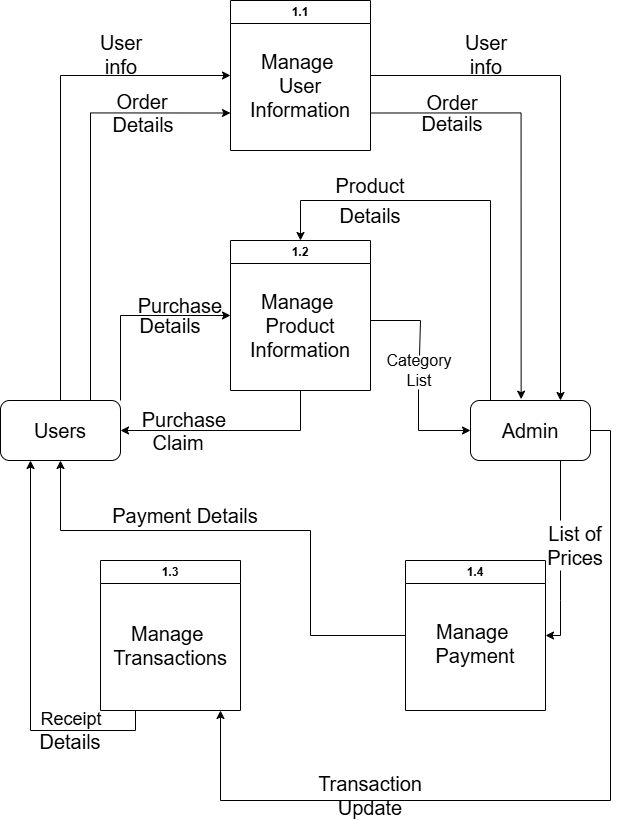

The diagram above was exported from draw.io. Its source (the exported page's mxGraphModel, read from the mxfile embedded in the PNG):
<mxGraphModel dx="2037" dy="1110" grid="0" gridSize="10" guides="1" tooltips="1" connect="1" arrows="1" fold="1" page="1" pageScale="1" pageWidth="850" pageHeight="1100" math="0" shadow="0">
  <root>
    <mxCell id="0" />
    <mxCell id="1" parent="0" />
    <mxCell id="kHf6GdkXS4KvBxR3XruZ-3" style="edgeStyle=orthogonalEdgeStyle;rounded=0;orthogonalLoop=1;jettySize=auto;html=1;exitX=1;exitY=0.5;exitDx=0;exitDy=0;entryX=0.75;entryY=0;entryDx=0;entryDy=0;" parent="1" source="kI93g9f8uhPgCSdRLbrk-1" target="kHf6GdkXS4KvBxR3XruZ-1" edge="1">
      <mxGeometry relative="1" as="geometry" />
    </mxCell>
    <mxCell id="kI93g9f8uhPgCSdRLbrk-1" value="1.1" style="swimlane;whiteSpace=wrap;html=1;" parent="1" vertex="1">
      <mxGeometry x="250" y="160" width="140" height="150" as="geometry" />
    </mxCell>
    <mxCell id="kI93g9f8uhPgCSdRLbrk-2" value="&lt;font style=&quot;font-size: 20px;&quot;&gt;Manage&amp;nbsp;&lt;br&gt;User&lt;br&gt;Information&lt;/font&gt;" style="text;html=1;align=center;verticalAlign=middle;whiteSpace=wrap;rounded=0;" parent="kI93g9f8uhPgCSdRLbrk-1" vertex="1">
      <mxGeometry x="40" y="70" width="60" height="30" as="geometry" />
    </mxCell>
    <mxCell id="kHf6GdkXS4KvBxR3XruZ-8" style="edgeStyle=orthogonalEdgeStyle;rounded=0;orthogonalLoop=1;jettySize=auto;html=1;entryX=0;entryY=0.5;entryDx=0;entryDy=0;" parent="1" target="kHf6GdkXS4KvBxR3XruZ-1" edge="1">
      <mxGeometry relative="1" as="geometry">
        <mxPoint x="438" y="549" as="sourcePoint" />
        <Array as="points">
          <mxPoint x="438" y="590" />
        </Array>
      </mxGeometry>
    </mxCell>
    <mxCell id="kHf6GdkXS4KvBxR3XruZ-18" style="edgeStyle=orthogonalEdgeStyle;rounded=0;orthogonalLoop=1;jettySize=auto;html=1;exitX=0.5;exitY=1;exitDx=0;exitDy=0;entryX=1;entryY=0.5;entryDx=0;entryDy=0;" parent="1" source="uM5N84nzp4bpvVak87ft-1" target="twzUYdBTbHbMFZj0ODRa-1" edge="1">
      <mxGeometry relative="1" as="geometry" />
    </mxCell>
    <mxCell id="uM5N84nzp4bpvVak87ft-1" value="1.2" style="swimlane;whiteSpace=wrap;html=1;startSize=23;" parent="1" vertex="1">
      <mxGeometry x="250" y="400" width="140" height="150" as="geometry" />
    </mxCell>
    <mxCell id="uM5N84nzp4bpvVak87ft-2" value="&lt;font style=&quot;font-size: 20px;&quot;&gt;Manage&amp;nbsp;&lt;br&gt;Product&lt;br&gt;Information&lt;/font&gt;" style="text;html=1;align=center;verticalAlign=middle;whiteSpace=wrap;rounded=0;" parent="uM5N84nzp4bpvVak87ft-1" vertex="1">
      <mxGeometry x="40" y="70" width="60" height="30" as="geometry" />
    </mxCell>
    <mxCell id="JpfvWPz0fYhPKxvTQWOY-2" style="edgeStyle=orthogonalEdgeStyle;rounded=0;orthogonalLoop=1;jettySize=auto;html=1;exitX=0.5;exitY=0;exitDx=0;exitDy=0;entryX=0;entryY=0.5;entryDx=0;entryDy=0;" parent="1" source="twzUYdBTbHbMFZj0ODRa-1" target="kI93g9f8uhPgCSdRLbrk-1" edge="1">
      <mxGeometry relative="1" as="geometry">
        <mxPoint x="80" y="240" as="targetPoint" />
      </mxGeometry>
    </mxCell>
    <mxCell id="B2lX_sGfc-eTs1P-eZ7f-2" style="edgeStyle=orthogonalEdgeStyle;rounded=0;orthogonalLoop=1;jettySize=auto;html=1;exitX=0.75;exitY=0;exitDx=0;exitDy=0;entryX=0;entryY=0.75;entryDx=0;entryDy=0;" parent="1" source="twzUYdBTbHbMFZj0ODRa-1" target="kI93g9f8uhPgCSdRLbrk-1" edge="1">
      <mxGeometry relative="1" as="geometry" />
    </mxCell>
    <mxCell id="kHf6GdkXS4KvBxR3XruZ-21" style="edgeStyle=orthogonalEdgeStyle;rounded=0;orthogonalLoop=1;jettySize=auto;html=1;exitX=1;exitY=0;exitDx=0;exitDy=0;entryX=0;entryY=0.5;entryDx=0;entryDy=0;" parent="1" source="twzUYdBTbHbMFZj0ODRa-1" target="uM5N84nzp4bpvVak87ft-1" edge="1">
      <mxGeometry relative="1" as="geometry" />
    </mxCell>
    <mxCell id="twzUYdBTbHbMFZj0ODRa-1" value="" style="rounded=1;whiteSpace=wrap;html=1;" parent="1" vertex="1">
      <mxGeometry x="20" y="560" width="120" height="60" as="geometry" />
    </mxCell>
    <mxCell id="JpfvWPz0fYhPKxvTQWOY-1" value="&lt;font style=&quot;font-size: 20px;&quot;&gt;Users&lt;/font&gt;" style="text;html=1;align=center;verticalAlign=middle;whiteSpace=wrap;rounded=0;" parent="1" vertex="1">
      <mxGeometry x="50" y="575" width="60" height="30" as="geometry" />
    </mxCell>
    <mxCell id="B2lX_sGfc-eTs1P-eZ7f-1" value="&lt;font style=&quot;font-size: 20px;&quot;&gt;User&lt;/font&gt;&lt;div&gt;&lt;font style=&quot;font-size: 20px;&quot;&gt;info&lt;/font&gt;&lt;/div&gt;" style="text;html=1;align=center;verticalAlign=middle;whiteSpace=wrap;rounded=0;" parent="1" vertex="1">
      <mxGeometry x="111" y="199" width="60" height="30" as="geometry" />
    </mxCell>
    <mxCell id="zlmWt_grMYPfmWTqWwxJ-1" value="&lt;font style=&quot;font-size: 20px;&quot;&gt;Order&lt;/font&gt;" style="text;html=1;align=center;verticalAlign=middle;whiteSpace=wrap;rounded=0;" parent="1" vertex="1">
      <mxGeometry x="132" y="246" width="60" height="30" as="geometry" />
    </mxCell>
    <mxCell id="zlmWt_grMYPfmWTqWwxJ-2" value="&lt;font style=&quot;font-size: 20px;&quot;&gt;Details&lt;/font&gt;" style="text;html=1;align=center;verticalAlign=middle;whiteSpace=wrap;rounded=0;" parent="1" vertex="1">
      <mxGeometry x="133" y="269" width="60" height="30" as="geometry" />
    </mxCell>
    <mxCell id="9EJ8E9E-sVjEq6oCGsyI-17" style="edgeStyle=orthogonalEdgeStyle;rounded=0;orthogonalLoop=1;jettySize=auto;html=1;exitX=1;exitY=0.5;exitDx=0;exitDy=0;" parent="1" source="kHf6GdkXS4KvBxR3XruZ-1" edge="1">
      <mxGeometry relative="1" as="geometry">
        <mxPoint x="240" y="870" as="targetPoint" />
        <Array as="points">
          <mxPoint x="630" y="590" />
          <mxPoint x="630" y="960" />
        </Array>
      </mxGeometry>
    </mxCell>
    <mxCell id="kHf6GdkXS4KvBxR3XruZ-1" value="" style="rounded=1;whiteSpace=wrap;html=1;" parent="1" vertex="1">
      <mxGeometry x="490" y="560" width="120" height="60" as="geometry" />
    </mxCell>
    <mxCell id="kHf6GdkXS4KvBxR3XruZ-2" value="&lt;font style=&quot;font-size: 20px;&quot;&gt;Admin&lt;/font&gt;" style="text;html=1;align=center;verticalAlign=middle;whiteSpace=wrap;rounded=0;" parent="1" vertex="1">
      <mxGeometry x="520" y="575" width="60" height="30" as="geometry" />
    </mxCell>
    <mxCell id="kHf6GdkXS4KvBxR3XruZ-4" value="&lt;font style=&quot;font-size: 20px;&quot;&gt;User&lt;/font&gt;&lt;div&gt;&lt;font style=&quot;font-size: 20px;&quot;&gt;info&lt;/font&gt;&lt;/div&gt;" style="text;html=1;align=center;verticalAlign=middle;whiteSpace=wrap;rounded=0;" parent="1" vertex="1">
      <mxGeometry x="476" y="199" width="60" height="30" as="geometry" />
    </mxCell>
    <mxCell id="kHf6GdkXS4KvBxR3XruZ-5" style="edgeStyle=orthogonalEdgeStyle;rounded=0;orthogonalLoop=1;jettySize=auto;html=1;exitX=1;exitY=0.75;exitDx=0;exitDy=0;entryX=0.422;entryY=-0.022;entryDx=0;entryDy=0;entryPerimeter=0;" parent="1" source="kI93g9f8uhPgCSdRLbrk-1" target="kHf6GdkXS4KvBxR3XruZ-1" edge="1">
      <mxGeometry relative="1" as="geometry" />
    </mxCell>
    <mxCell id="kHf6GdkXS4KvBxR3XruZ-6" value="&lt;font style=&quot;font-size: 20px;&quot;&gt;Order&lt;/font&gt;" style="text;html=1;align=center;verticalAlign=middle;whiteSpace=wrap;rounded=0;" parent="1" vertex="1">
      <mxGeometry x="442" y="247" width="60" height="30" as="geometry" />
    </mxCell>
    <mxCell id="kHf6GdkXS4KvBxR3XruZ-7" value="&lt;font style=&quot;font-size: 20px;&quot;&gt;Details&lt;/font&gt;" style="text;html=1;align=center;verticalAlign=middle;whiteSpace=wrap;rounded=0;" parent="1" vertex="1">
      <mxGeometry x="442" y="268" width="60" height="30" as="geometry" />
    </mxCell>
    <mxCell id="kHf6GdkXS4KvBxR3XruZ-9" value="&lt;font style=&quot;font-size: 16px;&quot;&gt;Category List&lt;/font&gt;" style="text;html=1;align=center;verticalAlign=middle;whiteSpace=wrap;rounded=0;" parent="1" vertex="1">
      <mxGeometry x="409" y="515" width="60" height="30" as="geometry" />
    </mxCell>
    <mxCell id="kHf6GdkXS4KvBxR3XruZ-13" value="" style="endArrow=none;html=1;rounded=0;entryX=0.5;entryY=0;entryDx=0;entryDy=0;" parent="1" target="kHf6GdkXS4KvBxR3XruZ-9" edge="1">
      <mxGeometry width="50" height="50" relative="1" as="geometry">
        <mxPoint x="390" y="480" as="sourcePoint" />
        <mxPoint x="410" y="500" as="targetPoint" />
        <Array as="points">
          <mxPoint x="440" y="480" />
        </Array>
      </mxGeometry>
    </mxCell>
    <mxCell id="kHf6GdkXS4KvBxR3XruZ-15" value="" style="endArrow=classic;html=1;rounded=0;entryX=0.5;entryY=0;entryDx=0;entryDy=0;" parent="1" target="uM5N84nzp4bpvVak87ft-1" edge="1">
      <mxGeometry width="50" height="50" relative="1" as="geometry">
        <mxPoint x="510" y="560" as="sourcePoint" />
        <mxPoint x="560" y="510" as="targetPoint" />
        <Array as="points">
          <mxPoint x="510" y="360" />
          <mxPoint x="320" y="360" />
        </Array>
      </mxGeometry>
    </mxCell>
    <mxCell id="kHf6GdkXS4KvBxR3XruZ-16" value="&lt;font style=&quot;font-size: 20px;&quot;&gt;Product&lt;/font&gt;" style="text;html=1;align=center;verticalAlign=middle;whiteSpace=wrap;rounded=0;" parent="1" vertex="1">
      <mxGeometry x="360" y="330" width="60" height="30" as="geometry" />
    </mxCell>
    <mxCell id="kHf6GdkXS4KvBxR3XruZ-17" value="&lt;font style=&quot;font-size: 20px;&quot;&gt;Details&lt;/font&gt;" style="text;html=1;align=center;verticalAlign=middle;whiteSpace=wrap;rounded=0;" parent="1" vertex="1">
      <mxGeometry x="360" y="360" width="60" height="30" as="geometry" />
    </mxCell>
    <mxCell id="kHf6GdkXS4KvBxR3XruZ-19" value="&lt;font style=&quot;font-size: 20px;&quot;&gt;Purchase&lt;/font&gt;" style="text;html=1;align=center;verticalAlign=middle;whiteSpace=wrap;rounded=0;" parent="1" vertex="1">
      <mxGeometry x="174" y="564" width="60" height="30" as="geometry" />
    </mxCell>
    <mxCell id="kHf6GdkXS4KvBxR3XruZ-20" value="&lt;font style=&quot;font-size: 20px;&quot;&gt;Claim&lt;/font&gt;" style="text;html=1;align=center;verticalAlign=middle;whiteSpace=wrap;rounded=0;" parent="1" vertex="1">
      <mxGeometry x="168" y="587" width="60" height="30" as="geometry" />
    </mxCell>
    <mxCell id="kHf6GdkXS4KvBxR3XruZ-22" value="&lt;font style=&quot;font-size: 20px;&quot;&gt;Purchase&lt;/font&gt;" style="text;html=1;align=center;verticalAlign=middle;whiteSpace=wrap;rounded=0;" parent="1" vertex="1">
      <mxGeometry x="170" y="450" width="60" height="30" as="geometry" />
    </mxCell>
    <mxCell id="kHf6GdkXS4KvBxR3XruZ-23" value="&lt;font style=&quot;font-size: 20px;&quot;&gt;Details&lt;/font&gt;" style="text;html=1;align=center;verticalAlign=middle;whiteSpace=wrap;rounded=0;" parent="1" vertex="1">
      <mxGeometry x="160" y="470" width="60" height="30" as="geometry" />
    </mxCell>
    <mxCell id="9EJ8E9E-sVjEq6oCGsyI-5" style="edgeStyle=orthogonalEdgeStyle;rounded=0;orthogonalLoop=1;jettySize=auto;html=1;exitX=0.25;exitY=1;exitDx=0;exitDy=0;entryX=0.25;entryY=1;entryDx=0;entryDy=0;" parent="1" source="9EJ8E9E-sVjEq6oCGsyI-1" target="twzUYdBTbHbMFZj0ODRa-1" edge="1">
      <mxGeometry relative="1" as="geometry" />
    </mxCell>
    <mxCell id="9EJ8E9E-sVjEq6oCGsyI-1" value="1.3" style="swimlane;whiteSpace=wrap;html=1;startSize=23;" parent="1" vertex="1">
      <mxGeometry x="120" y="720" width="140" height="150" as="geometry" />
    </mxCell>
    <mxCell id="9EJ8E9E-sVjEq6oCGsyI-2" value="&lt;font style=&quot;font-size: 20px;&quot;&gt;Manage&amp;nbsp;&lt;br&gt;Transactions&lt;/font&gt;" style="text;html=1;align=center;verticalAlign=middle;whiteSpace=wrap;rounded=0;" parent="9EJ8E9E-sVjEq6oCGsyI-1" vertex="1">
      <mxGeometry x="40" y="70" width="60" height="30" as="geometry" />
    </mxCell>
    <mxCell id="9EJ8E9E-sVjEq6oCGsyI-8" style="edgeStyle=orthogonalEdgeStyle;rounded=0;orthogonalLoop=1;jettySize=auto;html=1;exitX=0;exitY=0.5;exitDx=0;exitDy=0;entryX=0.5;entryY=1;entryDx=0;entryDy=0;" parent="1" source="9EJ8E9E-sVjEq6oCGsyI-3" target="twzUYdBTbHbMFZj0ODRa-1" edge="1">
      <mxGeometry relative="1" as="geometry">
        <Array as="points">
          <mxPoint x="330" y="795" />
          <mxPoint x="330" y="690" />
          <mxPoint x="80" y="690" />
        </Array>
      </mxGeometry>
    </mxCell>
    <mxCell id="9EJ8E9E-sVjEq6oCGsyI-3" value="1.4" style="swimlane;whiteSpace=wrap;html=1;startSize=23;" parent="1" vertex="1">
      <mxGeometry x="425" y="720" width="140" height="150" as="geometry" />
    </mxCell>
    <mxCell id="9EJ8E9E-sVjEq6oCGsyI-4" value="&lt;font style=&quot;font-size: 20px;&quot;&gt;Manage&amp;nbsp;&lt;br&gt;Payment&lt;/font&gt;&lt;div&gt;&lt;font style=&quot;font-size: 20px;&quot;&gt;&lt;br&gt;&lt;/font&gt;&lt;/div&gt;" style="text;html=1;align=center;verticalAlign=middle;whiteSpace=wrap;rounded=0;" parent="9EJ8E9E-sVjEq6oCGsyI-3" vertex="1">
      <mxGeometry x="40" y="80" width="60" height="30" as="geometry" />
    </mxCell>
    <mxCell id="9EJ8E9E-sVjEq6oCGsyI-6" value="&lt;font style=&quot;font-size: 20px;&quot;&gt;Details&lt;/font&gt;" style="text;html=1;align=center;verticalAlign=middle;whiteSpace=wrap;rounded=0;" parent="1" vertex="1">
      <mxGeometry x="60" y="886" width="60" height="30" as="geometry" />
    </mxCell>
    <mxCell id="9EJ8E9E-sVjEq6oCGsyI-7" value="&lt;font style=&quot;font-size: 18px;&quot;&gt;Receipt&lt;/font&gt;" style="text;html=1;align=center;verticalAlign=middle;whiteSpace=wrap;rounded=0;" parent="1" vertex="1">
      <mxGeometry x="61" y="864" width="60" height="30" as="geometry" />
    </mxCell>
    <mxCell id="9EJ8E9E-sVjEq6oCGsyI-9" value="&lt;font style=&quot;font-size: 20px;&quot;&gt;Payment Details&lt;/font&gt;" style="text;html=1;align=center;verticalAlign=middle;whiteSpace=wrap;rounded=0;" parent="1" vertex="1">
      <mxGeometry x="120" y="660" width="170" height="30" as="geometry" />
    </mxCell>
    <mxCell id="9EJ8E9E-sVjEq6oCGsyI-11" value="&lt;font style=&quot;font-size: 20px;&quot;&gt;List of Prices&lt;/font&gt;" style="text;html=1;align=center;verticalAlign=middle;whiteSpace=wrap;rounded=0;" parent="1" vertex="1">
      <mxGeometry x="565" y="690" width="60" height="30" as="geometry" />
    </mxCell>
    <mxCell id="9EJ8E9E-sVjEq6oCGsyI-12" value="" style="endArrow=none;html=1;rounded=0;" parent="1" edge="1">
      <mxGeometry width="50" height="50" relative="1" as="geometry">
        <mxPoint x="580" y="680" as="sourcePoint" />
        <mxPoint x="580" y="620" as="targetPoint" />
      </mxGeometry>
    </mxCell>
    <mxCell id="9EJ8E9E-sVjEq6oCGsyI-13" value="" style="endArrow=classic;html=1;rounded=0;entryX=1;entryY=0.5;entryDx=0;entryDy=0;" parent="1" target="9EJ8E9E-sVjEq6oCGsyI-3" edge="1">
      <mxGeometry width="50" height="50" relative="1" as="geometry">
        <mxPoint x="580" y="730" as="sourcePoint" />
        <mxPoint x="600" y="780" as="targetPoint" />
        <Array as="points">
          <mxPoint x="580" y="760" />
          <mxPoint x="580" y="795" />
        </Array>
      </mxGeometry>
    </mxCell>
    <mxCell id="9EJ8E9E-sVjEq6oCGsyI-15" value="&lt;font style=&quot;font-size: 20px;&quot;&gt;Transaction Update&lt;/font&gt;" style="text;html=1;align=center;verticalAlign=middle;whiteSpace=wrap;rounded=0;" parent="1" vertex="1">
      <mxGeometry x="360" y="940" width="60" height="30" as="geometry" />
    </mxCell>
  </root>
</mxGraphModel>